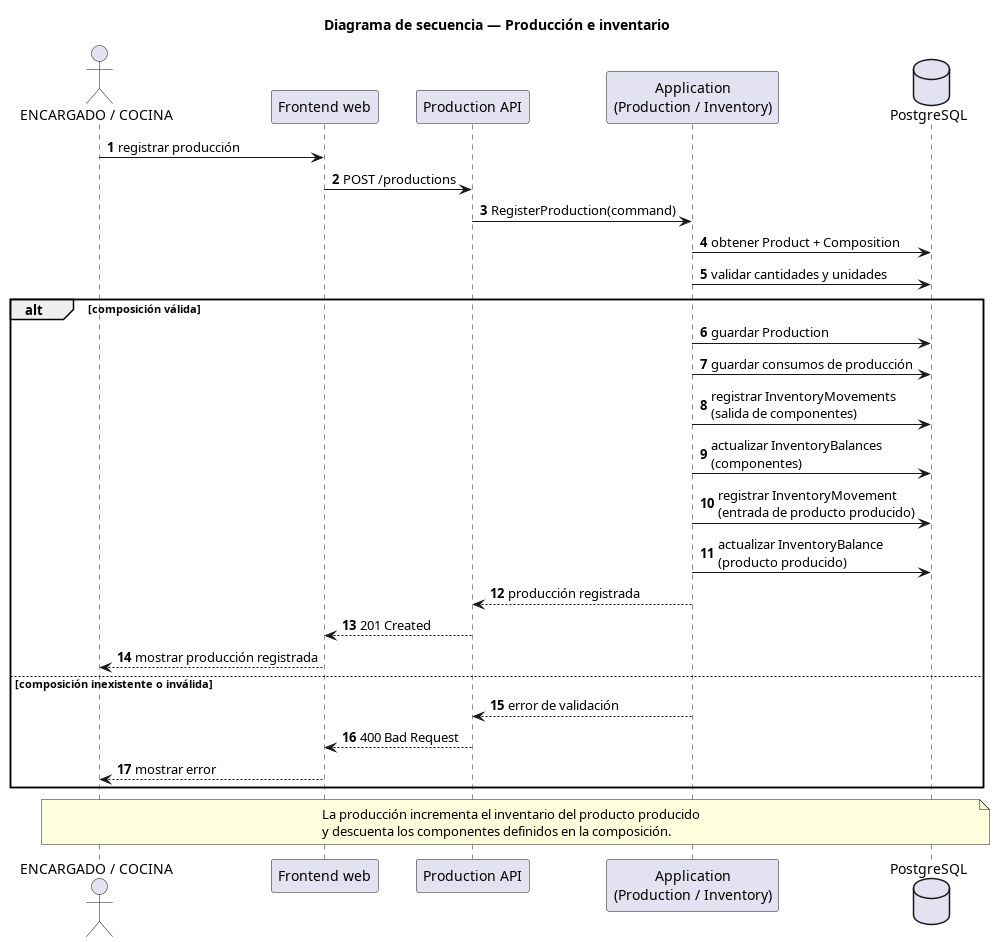

The diagram above was rendered by PlantUML. Its source (embedded in the PNG):
@startuml
title Diagrama de secuencia — Producción e inventario

autonumber
skinparam shadowing false
skinparam responseMessageBelowArrow true

actor "ENCARGADO / COCINA" as User
participant "Frontend web" as Frontend
participant "Production API" as Api
participant "Application\n(Production / Inventory)" as App
database "PostgreSQL" as DB

User -> Frontend : registrar producción
Frontend -> Api : POST /productions
Api -> App : RegisterProduction(command)

App -> DB : obtener Product + Composition
App -> DB : validar cantidades y unidades

alt composición válida
  App -> DB : guardar Production
  App -> DB : guardar consumos de producción
  App -> DB : registrar InventoryMovements\n(salida de componentes)
  App -> DB : actualizar InventoryBalances\n(componentes)
  App -> DB : registrar InventoryMovement\n(entrada de producto producido)
  App -> DB : actualizar InventoryBalance\n(producto producido)
  App --> Api : producción registrada
  Api --> Frontend : 201 Created
  Frontend --> User : mostrar producción registrada
else composición inexistente o inválida
  App --> Api : error de validación
  Api --> Frontend : 400 Bad Request
  Frontend --> User : mostrar error
end

note across
La producción incrementa el inventario del producto producido
y descuenta los componentes definidos en la composición.
end note

@enduml